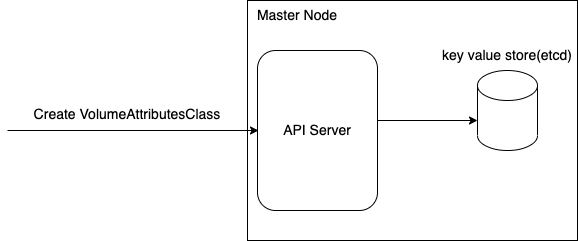

The diagram above was exported from draw.io. Its source (the exported page's mxGraphModel, read from the mxfile embedded in the PNG):
<mxGraphModel dx="1306" dy="744" grid="1" gridSize="10" guides="1" tooltips="1" connect="1" arrows="1" fold="1" page="1" pageScale="1" pageWidth="850" pageHeight="1100" math="0" shadow="0">
  <root>
    <mxCell id="0" />
    <mxCell id="1" parent="0" />
    <mxCell id="fT09ZvtxdTEDg55-BO7c-2" value="" style="rounded=0;whiteSpace=wrap;html=1;" parent="1" vertex="1">
      <mxGeometry x="390" y="160" width="330" height="240" as="geometry" />
    </mxCell>
    <mxCell id="fT09ZvtxdTEDg55-BO7c-3" value="Master Node" style="text;html=1;strokeColor=none;fillColor=none;align=center;verticalAlign=middle;whiteSpace=wrap;rounded=0;fontSize=14;" parent="1" vertex="1">
      <mxGeometry x="390" y="160" width="100" height="30" as="geometry" />
    </mxCell>
    <mxCell id="fT09ZvtxdTEDg55-BO7c-4" value="API Server" style="rounded=1;whiteSpace=wrap;html=1;fontSize=14;" parent="1" vertex="1">
      <mxGeometry x="400" y="210" width="120" height="160" as="geometry" />
    </mxCell>
    <mxCell id="fT09ZvtxdTEDg55-BO7c-5" value="" style="shape=cylinder3;whiteSpace=wrap;html=1;boundedLbl=1;backgroundOutline=1;size=15;fontSize=14;" parent="1" vertex="1">
      <mxGeometry x="620" y="230" width="60" height="80" as="geometry" />
    </mxCell>
    <mxCell id="fT09ZvtxdTEDg55-BO7c-6" value="key value store(etcd)&lt;br&gt;" style="text;html=1;strokeColor=none;fillColor=none;align=center;verticalAlign=middle;whiteSpace=wrap;rounded=0;fontSize=14;" parent="1" vertex="1">
      <mxGeometry x="580" y="200" width="140" height="30" as="geometry" />
    </mxCell>
    <mxCell id="fT09ZvtxdTEDg55-BO7c-7" value="" style="endArrow=classic;html=1;rounded=0;fontSize=14;" parent="1" edge="1">
      <mxGeometry width="50" height="50" relative="1" as="geometry">
        <mxPoint x="520" y="280" as="sourcePoint" />
        <mxPoint x="620" y="280" as="targetPoint" />
      </mxGeometry>
    </mxCell>
    <mxCell id="fT09ZvtxdTEDg55-BO7c-8" value="" style="endArrow=classic;html=1;rounded=0;fontSize=14;" parent="1" edge="1">
      <mxGeometry width="50" height="50" relative="1" as="geometry">
        <mxPoint x="150" y="290" as="sourcePoint" />
        <mxPoint x="401" y="290" as="targetPoint" />
      </mxGeometry>
    </mxCell>
    <mxCell id="fT09ZvtxdTEDg55-BO7c-10" value="Create VolumeAttributesClass" style="text;html=1;strokeColor=none;fillColor=none;align=center;verticalAlign=middle;whiteSpace=wrap;rounded=0;fontSize=14;" parent="1" vertex="1">
      <mxGeometry x="160" y="259" width="220" height="30" as="geometry" />
    </mxCell>
  </root>
</mxGraphModel>